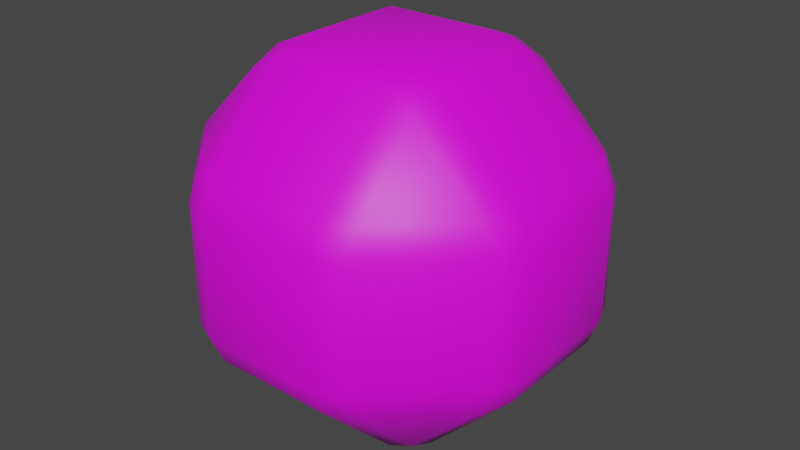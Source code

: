 # Source: model.blend  (saved by Blender 3.6.11; exported with 4.5.12 LTS)
import bpy
from mathutils import Matrix  # noqa: F401  (used for matrix-valued properties, if any)

bpy.ops.wm.read_factory_settings(use_empty=True)
scene = bpy.context.scene
scene.name = 'Scene'

# ---- collections
col_collection = bpy.data.collections.new('Collection'); scene.collection.children.link(col_collection)

# ---- images (referenced by path relative to the original .blend; pixels are not part of the script)
import os
ASSET_DIR = os.environ.get("B2B_ASSET_DIR", "")  # directory of the original .blend (textures are referenced by path, not embedded)
HERE = os.path.dirname(os.path.abspath(__file__))  # packed textures are extracted next to this script under _unpacked/

def load_image(name, relpath, width, height, colorspace="sRGB"):
    """Load a texture the original file referenced (path relative to the .blend, or extracted next to this script)."""
    p = next((c for c in (os.path.join(HERE, relpath), os.path.join(ASSET_DIR, relpath)) if relpath and os.path.exists(c)), "")
    if p:
        img = bpy.data.images.load(p, check_existing=True)
        img.name = name
    else:  # same state as the original file: an image datablock whose file is absent (Cycles renders it pink)
        img = bpy.data.images.new(name, width, height)
        img.source = "FILE"
        img.filepath = "//" + (relpath or name)
    img.colorspace_settings.name = colorspace
    return img
img_model_png = load_image('model.png', 'model.png', 1024, 1024, 'sRGB')

# ---- materials (node trees are filled in below, after node groups)
mat_material = bpy.data.materials.new('Material')
mat_material.alpha_threshold = 0.0
mat_material.use_transparent_shadow = False
mat_material.roughness = 0.5
mat_material.line_color = (0.0, 0.0, 0.0, 1.0)

# ---- node groups
ng_auto_smooth = bpy.data.node_groups.new('Auto Smooth', 'GeometryNodeTree')
_s = ng_auto_smooth.interface.new_socket(name='Geometry', in_out='OUTPUT', socket_type='NodeSocketGeometry')
_s = ng_auto_smooth.interface.new_socket(name='Geometry', in_out='INPUT', socket_type='NodeSocketGeometry')
_s = ng_auto_smooth.interface.new_socket(name='Angle', in_out='INPUT', socket_type='NodeSocketFloat')
_s.subtype = 'ANGLE'
_s.min_value = 0.0
_s.max_value = 3.142
ng_auto_smooth.is_modifier = True
_N = ng_auto_smooth.nodes; _L = ng_auto_smooth.links
n0 = _N.new('NodeGroupOutput'); n0.name = 'Group Output'; n0.location = (480, -100)
n1 = _N.new('NodeGroupInput'); n1.name = 'Group Input'; n1.location = (-420, -300)
n2 = _N.new('NodeGroupInput'); n2.name = 'Group Input.001'; n2.location = (-60, -100)
n3 = _N.new('GeometryNodeSetShadeSmooth'); n3.name = 'Set Shade Smooth'; n3.location = (120, -100)
n3.domain = 'EDGE'
n4 = _N.new('GeometryNodeSetShadeSmooth'); n4.name = 'Set Shade Smooth.001'; n4.location = (300, -100)
n5 = _N.new('GeometryNodeInputMeshEdgeAngle'); n5.name = 'Edge Angle'; n5.location = (-420, -220)
n6 = _N.new('GeometryNodeInputEdgeSmooth'); n6.name = 'Is Edge Smooth'; n6.location = (-60, -160)
n7 = _N.new('GeometryNodeInputShadeSmooth'); n7.name = 'Is Face Smooth'; n7.location = (-240, -340)
n8 = _N.new('FunctionNodeBooleanMath'); n8.name = 'Boolean Math'; n8.location = (-60, -220)
n9 = _N.new('FunctionNodeCompare'); n9.name = 'Compare'; n9.location = (-240, -180)
n9.operation = 'LESS_EQUAL'
_L.new(n5.outputs[0], n9.inputs[0])
_L.new(n4.outputs[0], n0.inputs[0])
_L.new(n1.outputs[1], n9.inputs[1])
_L.new(n9.outputs[0], n8.inputs[0])
_L.new(n7.outputs[0], n8.inputs[1])
_L.new(n2.outputs[0], n3.inputs[0])
_L.new(n6.outputs[0], n3.inputs[1])
_L.new(n3.outputs[0], n4.inputs[0])
_L.new(n8.outputs[0], n3.inputs[2])
n0.is_active_output = True

# ---- material node trees
mat_material.use_nodes = True; mat_material.node_tree.nodes.clear()
_N = mat_material.node_tree.nodes; _L = mat_material.node_tree.links
n0 = _N.new('ShaderNodeOutputMaterial'); n0.name = 'Material Output'; n0.location = (300, 300)
n1 = _N.new('ShaderNodeBsdfPrincipled'); n1.name = 'Principled BSDF'; n1.location = (10, 300)
n1.distribution = 'GGX'
n1.subsurface_method = 'RANDOM_WALK_SKIN'
n1.inputs[3].default_value = 1.45
n1.inputs[27].default_value = (0.0, 0.0, 0.0, 1.0)
n1.inputs[28].default_value = 1.0
n2 = _N.new('ShaderNodeTexImage'); n2.name = 'Image Texture'; n2.location = (-280, 280)
n2.image = img_model_png
_L.new(n1.outputs[0], n0.inputs[0])
_L.new(n2.outputs[0], n1.inputs[0])
n0.is_active_output = True

# ---- world
world_world = bpy.data.worlds.new('World'); scene.world = world_world
world_world.use_nodes = True; world_world.node_tree.nodes.clear()
_N = world_world.node_tree.nodes; _L = world_world.node_tree.links
n0 = _N.new('ShaderNodeOutputWorld'); n0.name = 'World Output'; n0.location = (300, 300)
n1 = _N.new('ShaderNodeBackground'); n1.name = 'Background'; n1.location = (10, 300)
n1.inputs[0].default_value = (0.05088, 0.05088, 0.05088, 1.0)
_L.new(n1.outputs[0], n0.inputs[0])
n0.is_active_output = True
world_world.color = (0.05088, 0.05088, 0.05088)
world_world.use_sun_shadow = False
world_world.sun_shadow_jitter_overblur = 0.0

# ---- meshes
me_cube = bpy.data.meshes.new('Cube')
me_cube.from_pydata([(0.4753, 0.9388, 0.3276), (0.3276, 1.0, 0.3276), (0.3276, 0.9388, 0.4753), (0.4848, 0.8587, 0.4848), (0.3276, 0.4753, 0.9388), (0.3276, 0.3276, 1.0), (0.4753, 0.3276, 0.9388), (0.4848, 0.4848, 0.8587), (0.9388, 0.4753, 0.3276), (0.8587, 0.4848, 0.4848), (0.9388, 0.3276, 0.4753), (1.0, 0.3276, 0.3276), (0.4753, 0.3276, -0.9388), (0.3276, 0.3276, -1.0), (0.3276, 0.4753, -0.9388), (0.4848, 0.4848, -0.8587), (0.3276, 0.9388, -0.4753), (0.3276, 1.0, -0.3276), (0.4753, 0.9388, -0.3276), (0.4848, 0.8587, -0.4848), (0.9388, 0.3276, -0.4753), (0.8587, 0.4848, -0.4848), (0.9388, 0.4753, -0.3276), (1.0, 0.3276, -0.3276), (0.9388, -0.4753, 0.3276), (1.0, -0.3276, 0.3276), (0.9388, -0.3276, 0.4753), (0.8587, -0.4848, 0.4848), (0.4753, -0.3276, 0.9388), (0.3276, -0.3276, 1.0), (0.3276, -0.4753, 0.9388), (0.4848, -0.4848, 0.8587), (0.4753, -0.9388, 0.3276), (0.4848, -0.8587, 0.4848), (0.3276, -0.9388, 0.4753), (0.3276, -1.0, 0.3276), (0.9388, -0.3276, -0.4753), (1.0, -0.3276, -0.3276), (0.9388, -0.4753, -0.3276), (0.8587, -0.4848, -0.4848), (0.4753, -0.9388, -0.3276), (0.3276, -1.0, -0.3276), (0.3276, -0.9388, -0.4753), (0.4848, -0.8587, -0.4848), (0.4753, -0.3276, -0.9388), (0.4848, -0.4848, -0.8587), (0.3276, -0.4753, -0.9388), (0.3276, -0.3276, -1.0), (-0.3276, 0.9388, 0.4753), (-0.3276, 1.0, 0.3276), (-0.4753, 0.9388, 0.3276), (-0.4848, 0.8587, 0.4848), (-0.9388, 0.4753, 0.3276), (-1.0, 0.3276, 0.3276), (-0.9388, 0.3276, 0.4753), (-0.8587, 0.4848, 0.4848), (-0.3276, 0.4753, 0.9388), (-0.4848, 0.4848, 0.8587), (-0.4753, 0.3276, 0.9388), (-0.3276, 0.3276, 1.0), (-0.9388, 0.3276, -0.4753), (-1.0, 0.3276, -0.3276), (-0.9388, 0.4753, -0.3276), (-0.8587, 0.4848, -0.4848), (-0.4753, 0.9388, -0.3276), (-0.3276, 1.0, -0.3276), (-0.3276, 0.9388, -0.4753), (-0.4848, 0.8587, -0.4848), (-0.4753, 0.3276, -0.9388), (-0.4848, 0.4848, -0.8587), (-0.3276, 0.4753, -0.9388), (-0.3276, 0.3276, -1.0), (-0.9388, -0.3276, 0.4753), (-1.0, -0.3276, 0.3276), (-0.9388, -0.4753, 0.3276), (-0.8587, -0.4848, 0.4848), (-0.4753, -0.9388, 0.3276), (-0.3276, -1.0, 0.3276), (-0.3276, -0.9388, 0.4753), (-0.4848, -0.8587, 0.4848), (-0.4753, -0.3276, 0.9388), (-0.4848, -0.4848, 0.8587), (-0.3276, -0.4753, 0.9388), (-0.3276, -0.3276, 1.0), (-0.4753, -0.3276, -0.9388), (-0.3276, -0.3276, -1.0), (-0.3276, -0.4753, -0.9388), (-0.4848, -0.4848, -0.8587), (-0.3276, -0.9388, -0.4753), (-0.3276, -1.0, -0.3276), (-0.4753, -0.9388, -0.3276), (-0.4848, -0.8587, -0.4848), (-0.9388, -0.3276, -0.4753), (-0.8587, -0.4848, -0.4848), (-0.9388, -0.4753, -0.3276), (-1.0, -0.3276, -0.3276)], [], [(32, 40, 38, 24), (68, 84, 92, 60), (39, 43, 45), (23, 11, 25, 37), (44, 12, 20, 36), (65, 49, 1, 17), (14, 70, 66, 16), (30, 82, 78, 34), (86, 46, 42, 88), (50, 64, 62, 52), (75, 79, 81), (90, 76, 74, 94), (63, 67, 69), (71, 13, 47, 85), (3, 7, 9), (87, 91, 93), (27, 31, 33), (80, 58, 54, 72), (41, 35, 77, 89), (5, 59, 83, 29), (51, 55, 57), (95, 73, 53, 61), (6, 28, 26, 10), (15, 19, 21), (56, 4, 2, 48), (0, 1, 2, 3), (4, 5, 6, 7), (8, 9, 10, 11), (12, 13, 14, 15), (16, 17, 18, 19), (20, 21, 22, 23), (24, 25, 26, 27), (28, 29, 30, 31), (32, 33, 34, 35), (36, 37, 38, 39), (40, 41, 42, 43), (44, 45, 46, 47), (48, 49, 50, 51), (52, 53, 54, 55), (56, 57, 58, 59), (60, 61, 62, 63), (64, 65, 66, 67), (68, 69, 70, 71), (72, 73, 74, 75), (76, 77, 78, 79), (80, 81, 82, 83), (84, 85, 86, 87), (88, 89, 90, 91), (92, 93, 94, 95), (8, 0, 3, 9), (2, 4, 7, 3), (6, 10, 9, 7), (20, 12, 15, 21), (14, 16, 19, 15), (18, 22, 21, 19), (32, 24, 27, 33), (26, 28, 31, 27), (30, 34, 33, 31), (44, 36, 39, 45), (38, 40, 43, 39), (42, 46, 45, 43), (56, 48, 51, 57), (50, 52, 55, 51), (54, 58, 57, 55), (68, 60, 63, 69), (62, 64, 67, 63), (66, 70, 69, 67), (80, 72, 75, 81), (74, 76, 79, 75), (78, 82, 81, 79), (92, 84, 87, 93), (86, 88, 91, 87), (90, 94, 93, 91), (71, 85, 84, 68), (95, 61, 60, 92), (13, 71, 70, 14), (65, 17, 16, 66), (11, 23, 22, 8), (17, 1, 0, 18), (89, 77, 76, 90), (73, 95, 94, 74), (35, 41, 40, 32), (37, 25, 24, 38), (49, 65, 64, 50), (61, 53, 52, 62), (29, 83, 82, 30), (77, 35, 34, 78), (5, 29, 28, 6), (25, 11, 10, 26), (85, 47, 46, 86), (41, 89, 88, 42), (83, 59, 58, 80), (53, 73, 72, 54), (59, 5, 4, 56), (1, 49, 48, 2), (47, 13, 12, 44), (23, 37, 36, 20), (8, 22, 18, 0)])
me_cube.polygons.foreach_set('use_smooth', [True] * 98)
_uv = me_cube.uv_layers.new(name='UVMap')
_uv.uv.foreach_set('vector', [1.655, 1.238, 1.33, 1.238, 1.33, 0.7681, 1.655, 0.7681, 0.2647, 0.3306, 0.2647, 0.6623, 0.03476, 0.6623, 0.03476, 0.3306, 0.9266, 0.7419, 0.741, 0.9313, 0.741, 0.7419, 1.33, 0.3306, 1.655, 0.3306, 1.655, 0.6623, 1.33, 0.6623, 0.7667, 0.6623, 0.7667, 0.3306, 1.227, 0.3306, 1.227, 0.6623, 1.33, -0.6822, 1.655, -0.6822, 1.655, -0.3504, 1.33, -0.3504, 0.663, 0.2558, 0.338, 0.2558, 0.338, 0.02106, 0.663, 0.02106, 1.959, 1.343, 1.959, 1.675, 1.729, 1.675, 1.729, 1.343, 0.338, 0.7371, 0.663, 0.7371, 0.663, 0.9719, 0.338, 0.9719, 1.655, -0.788, 1.33, -0.788, 1.33, -1.257, 1.655, -1.257, 1.733, -1.775, 1.733, -1.964, 1.919, -1.775, 1.33, -2.004, 1.655, -2.004, 1.655, -1.77, 1.33, -1.77, 0.0745, 0.251, 0.26, 0.06163, 0.26, 0.251, 0.338, 0.3306, 0.663, 0.3306, 0.663, 0.6623, 0.338, 0.6623, 1.733, -0.2708, 1.919, -0.2708, 1.733, -0.08148, 0.26, 0.7419, 0.26, 0.9313, 0.0745, 0.7419, 1.733, 1.074, 1.919, 1.264, 1.733, 1.264, 1.959, -1.695, 1.959, -1.363, 1.729, -1.363, 1.729, -1.695, 1.33, 1.343, 1.655, 1.343, 1.655, 1.675, 1.33, 1.675, 2.323, 0.3306, 2.648, 0.3306, 2.648, 0.6623, 2.323, 0.6623, 1.733, -1.094, 1.733, -1.284, 1.919, -1.284, 1.33, -1.695, 1.655, -1.695, 1.655, -1.363, 1.33, -1.363, 2.219, 0.3306, 2.219, 0.6623, 1.759, 0.6623, 1.759, 0.3306, 0.741, 0.251, 0.741, 0.06163, 0.9266, 0.251, 1.959, -0.6822, 1.959, -0.3504, 1.729, -0.3504, 1.729, -0.6822, 1.655, -0.3066, 1.655, -0.3504, 1.698, -0.3504, 1.698, -0.3066, 1.959, -0.3504, 1.989, -0.3504, 1.989, -0.3066, 1.936, -0.3066, 1.655, 0.2248, 1.698, 0.1794, 1.698, 0.2868, 1.655, 0.2868, 0.706, 0.3306, 0.663, 0.3306, 0.663, 0.2868, 0.706, 0.2868, 0.663, 0.02106, 0.663, -0.009928, 0.706, -0.009928, 0.706, 0.04374, 1.227, 0.3306, 1.182, 0.2868, 1.287, 0.2868, 1.287, 0.3306, 1.655, 0.7681, 1.655, 0.7061, 1.698, 0.7061, 1.698, 0.8135, 1.989, 1.3, 1.989, 1.343, 1.959, 1.343, 1.936, 1.3, 1.655, 1.3, 1.698, 1.3, 1.698, 1.343, 1.655, 1.343, 0.9663, 0.7061, 0.9967, 0.7061, 0.9663, 0.7371, 0.9266, 0.7419, 0.706, 1.003, 0.663, 1.003, 0.663, 0.9719, 0.706, 0.9492, 0.706, 0.6623, 0.706, 0.7061, 0.663, 0.7061, 0.663, 0.6623, 1.698, -0.726, 1.655, -0.726, 1.655, -0.788, 1.698, -0.8333, 1.655, -1.319, 1.655, -1.363, 1.698, -1.363, 1.698, -1.319, 1.989, -1.319, 1.936, -1.319, 1.959, -1.363, 1.989, -1.363, 0.03476, 0.3306, 0.004399, 0.3306, 0.004399, 0.2868, 0.05698, 0.2868, 0.2647, 0.02106, 0.2951, -0.009928, 0.2951, 0.02106, 0.26, 0.06163, 0.2647, 0.3306, 0.26, 0.251, 0.338, 0.2558, 0.338, 0.3306, 1.729, -1.695, 1.655, -1.695, 1.655, -1.77, 1.733, -1.775, 1.655, -2.004, 1.655, -2.035, 1.698, -2.035, 1.698, -1.982, 1.959, -1.739, 1.919, -1.775, 1.959, -1.77, 1.989, -1.739, 0.2647, 0.6623, 0.338, 0.6623, 0.338, 0.7371, 0.26, 0.7419, 0.2951, 0.9719, 0.2951, 1.003, 0.2647, 0.9719, 0.26, 0.9313, 0.03476, 0.7061, 0.0745, 0.7419, 0.03476, 0.7371, 0.004399, 0.7061, 1.655, 0.2248, 1.655, -0.2447, 1.698, -0.1993, 1.698, 0.1794, 1.729, -0.3504, 1.959, -0.3504, 1.919, -0.2708, 1.733, -0.2708, 2.219, 0.3306, 1.759, 0.3306, 1.803, 0.2868, 2.174, 0.2868, 1.227, 0.3306, 0.7667, 0.3306, 0.8111, 0.2868, 1.182, 0.2868, 0.663, 0.2558, 0.663, 0.02106, 0.741, 0.06163, 0.741, 0.251, 0.7363, 0.02106, 0.9663, 0.2558, 0.9266, 0.251, 0.741, 0.06163, 1.655, 1.238, 1.655, 0.7681, 1.698, 0.8135, 1.698, 1.192, 1.729, 1.034, 1.959, 1.269, 1.919, 1.264, 1.733, 1.074, 1.959, 1.343, 1.729, 1.343, 1.733, 1.264, 1.919, 1.264, 0.7363, 0.7061, 0.9663, 0.7061, 0.9266, 0.7419, 0.741, 0.7419, 0.9663, 0.7371, 0.7363, 0.9719, 0.741, 0.9313, 0.9266, 0.7419, 0.663, 0.9719, 0.663, 0.7371, 0.741, 0.7419, 0.741, 0.9313, 1.959, -1.288, 1.729, -1.054, 1.733, -1.094, 1.919, -1.284, 1.655, -0.788, 1.655, -1.257, 1.698, -1.212, 1.698, -0.8333, 1.729, -1.363, 1.959, -1.363, 1.919, -1.284, 1.733, -1.284, 0.2647, 0.3306, 0.03476, 0.3306, 0.0745, 0.251, 0.26, 0.251, 0.03476, 0.2558, 0.2647, 0.02106, 0.26, 0.06163, 0.0745, 0.251, 0.338, 0.02106, 0.338, 0.2558, 0.26, 0.251, 0.26, 0.06163, 1.959, -1.695, 1.729, -1.695, 1.733, -1.775, 1.919, -1.775, 1.655, -1.77, 1.655, -2.004, 1.733, -1.964, 1.733, -1.775, 1.729, -2.004, 1.959, -1.77, 1.919, -1.775, 1.733, -1.964, 0.03476, 0.6623, 0.2647, 0.6623, 0.26, 0.7419, 0.0745, 0.7419, 0.338, 0.7371, 0.338, 0.9719, 0.26, 0.9313, 0.26, 0.7419, 0.2647, 0.9719, 0.03476, 0.7371, 0.0745, 0.7419, 0.26, 0.9313, 0.338, 0.3306, 0.338, 0.6623, 0.2647, 0.6623, 0.2647, 0.3306, 0.004399, 0.6623, 0.004399, 0.3306, 0.03476, 0.3306, 0.03476, 0.6623, 0.663, 0.3306, 0.338, 0.3306, 0.338, 0.2558, 0.663, 0.2558, 0.338, -0.009928, 0.663, -0.009928, 0.663, 0.02106, 0.338, 0.02106, 1.655, 0.3306, 1.33, 0.3306, 1.33, 0.2248, 1.655, 0.2248, 1.33, -0.3504, 1.655, -0.3504, 1.655, -0.2447, 1.33, -0.2447, 1.33, -2.035, 1.655, -2.035, 1.655, -2.004, 1.33, -2.004, 1.655, -1.695, 1.33, -1.695, 1.33, -1.77, 1.655, -1.77, 1.655, 1.343, 1.33, 1.343, 1.33, 1.238, 1.655, 1.238, 1.33, 0.6623, 1.655, 0.6623, 1.655, 0.7681, 1.33, 0.7681, 1.655, -0.6822, 1.33, -0.6822, 1.33, -0.788, 1.655, -0.788, 1.33, -1.363, 1.655, -1.363, 1.655, -1.257, 1.33, -1.257, 1.989, 1.343, 1.989, 1.675, 1.959, 1.675, 1.959, 1.343, 1.655, 1.675, 1.655, 1.343, 1.729, 1.343, 1.729, 1.675, 2.323, 0.3306, 2.323, 0.6623, 2.219, 0.6623, 2.219, 0.3306, 1.655, 0.6623, 1.655, 0.3306, 1.759, 0.3306, 1.759, 0.6623, 0.338, 0.6623, 0.663, 0.6623, 0.663, 0.7371, 0.338, 0.7371, 0.663, 1.003, 0.338, 1.003, 0.338, 0.9719, 0.663, 0.9719, 1.989, -1.695, 1.989, -1.363, 1.959, -1.363, 1.959, -1.695, 1.655, -1.363, 1.655, -1.695, 1.729, -1.695, 1.729, -1.363, 1.989, -0.6822, 1.989, -0.3504, 1.959, -0.3504, 1.959, -0.6822, 1.655, -0.3504, 1.655, -0.6822, 1.729, -0.6822, 1.729, -0.3504, 0.663, 0.6623, 0.663, 0.3306, 0.7667, 0.3306, 0.7667, 0.6623, 1.33, 0.3306, 1.33, 0.6623, 1.227, 0.6623, 1.227, 0.3306, 1.655, 0.2248, 1.33, 0.2248, 1.33, -0.2447, 1.655, -0.2447])
me_cube.materials.append(mat_material)
me_cube.use_mirror_vertex_groups = False
me_cube.update()

# ---- objects
ob_cube = bpy.data.objects.new('Cube', me_cube)

# ---- transforms, parenting, visibility, modifiers, constraints
ob_cube.location = (0.0, 0.0, 0.0)
ob_cube.lock_rotations_4d = False
ob_cube.empty_display_type = 'ARROWS'
ob_cube.lineart.crease_threshold = 0.0
_m = ob_cube.modifiers.new('Auto Smooth', 'NODES')
_m.node_group = ng_auto_smooth
_gi = [s.identifier for s in ng_auto_smooth.interface.items_tree if s.item_type == 'SOCKET' and s.in_out == 'INPUT']
_m[_gi[1]] = 0.5236  # Angle

# ---- collection membership
col_collection.objects.link(ob_cube)

# ---- scene / render settings (as saved in the file)
scene.frame_start = 1; scene.frame_end = 250; scene.frame_set(1)
scene.render.engine = 'BLENDER_EEVEE_NEXT'
scene.cycles.sampling_pattern = 'TABULATED_SOBOL'
scene.view_settings.view_transform = 'Filmic'
bpy.context.view_layer.update()

# ---- added for rendering (the .blend has no active camera and no usable light): camera, sun
cam_auto = bpy.data.cameras.new('AutoCamera')
cam_auto.lens = 50.0
cam_auto.sensor_width = 36.0
cam_auto.clip_end = 1000.0
ob_auto_camera = bpy.data.objects.new('AutoCamera', cam_auto)
scene.collection.objects.link(ob_auto_camera)
ob_auto_camera.location = (3.20507, -3.84609, 2.56406)
ob_auto_camera.rotation_euler = (1.09748, -7.21219e-08, 0.694738)
scene.camera = ob_auto_camera
light_auto_sun = bpy.data.lights.new('AutoSun', 'SUN')
light_auto_sun.energy = 3.0
light_auto_sun.angle = 0.0523599
ob_auto_sun = bpy.data.objects.new('AutoSun', light_auto_sun)
scene.collection.objects.link(ob_auto_sun)
ob_auto_sun.rotation_euler = (0.872665, 0.174533, 0.523599)
bpy.context.view_layer.update()
